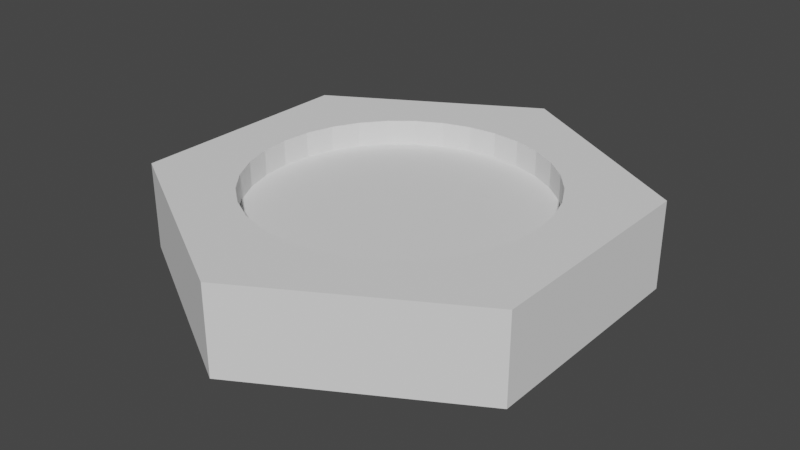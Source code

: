 # Source: ventana.blend  (saved by Blender 2.92.15; exported with 4.5.12 LTS)
import bpy
from mathutils import Matrix  # noqa: F401  (used for matrix-valued properties, if any)

bpy.ops.wm.read_factory_settings(use_empty=True)
scene = bpy.context.scene
scene.name = 'Scene'

# ---- collections
col_collection = bpy.data.collections.new('Collection'); scene.collection.children.link(col_collection)

# ---- world
world_world = bpy.data.worlds.new('World'); scene.world = world_world
world_world.use_nodes = True; world_world.node_tree.nodes.clear()
_N = world_world.node_tree.nodes; _L = world_world.node_tree.links
n0 = _N.new('ShaderNodeOutputWorld'); n0.name = 'World Output'; n0.location = (300, 300)
n1 = _N.new('ShaderNodeBackground'); n1.name = 'Background'; n1.location = (10, 300)
n1.inputs[0].default_value = (0.05088, 0.05088, 0.05088, 1.0)
_L.new(n1.outputs[0], n0.inputs[0])
n0.is_active_output = True
world_world.color = (0.05088, 0.05088, 0.05088)
world_world.use_sun_shadow = False
world_world.sun_shadow_jitter_overblur = 0.0

# ---- meshes
me_cylinder = bpy.data.meshes.new('Cylinder')
me_cylinder.from_pydata([(0.0, 0.05, -0.025), (0.0, 0.05, 0.025), (0.009755, 0.04904, -0.025), (0.009755, 0.04904, 0.025), (0.01913, 0.04619, -0.025), (0.01913, 0.04619, 0.025), (0.02778, 0.04157, -0.025), (0.02778, 0.04157, 0.025), (0.03536, 0.03536, -0.025), (0.03536, 0.03536, 0.025), (0.04157, 0.02778, -0.025), (0.04157, 0.02778, 0.025), (0.04619, 0.01913, -0.025), (0.04619, 0.01913, 0.025), (0.04904, 0.009755, -0.025), (0.04904, 0.009755, 0.025), (0.05, 3.775e-09, -0.025), (0.05, 3.775e-09, 0.025), (0.04904, -0.009755, -0.025), (0.04904, -0.009755, 0.025), (0.04619, -0.01913, -0.025), (0.04619, -0.01913, 0.025), (0.04157, -0.02778, -0.025), (0.04157, -0.02778, 0.025), (0.03536, -0.03536, -0.025), (0.03536, -0.03536, 0.025), (0.02778, -0.04157, -0.025), (0.02778, -0.04157, 0.025), (0.01913, -0.04619, -0.025), (0.01913, -0.04619, 0.025), (0.009755, -0.04904, -0.025), (0.009755, -0.04904, 0.025), (-1.629e-08, -0.05, -0.025), (-1.629e-08, -0.05, 0.025), (-0.009755, -0.04904, -0.025), (-0.009755, -0.04904, 0.025), (-0.01913, -0.04619, -0.025), (-0.01913, -0.04619, 0.025), (-0.02778, -0.04157, -0.025), (-0.02778, -0.04157, 0.025), (-0.03536, -0.03536, -0.025), (-0.03536, -0.03536, 0.025), (-0.04157, -0.02778, -0.025), (-0.04157, -0.02778, 0.025), (-0.04619, -0.01913, -0.025), (-0.04619, -0.01913, 0.025), (-0.04904, -0.009754, -0.025), (-0.04904, -0.009754, 0.025), (-0.05, 4.828e-08, -0.025), (-0.05, 4.828e-08, 0.025), (-0.04904, 0.009755, -0.025), (-0.04904, 0.009755, 0.025), (-0.04619, 0.01913, -0.025), (-0.04619, 0.01913, 0.025), (-0.04157, 0.02778, -0.025), (-0.04157, 0.02778, 0.025), (-0.03536, 0.03536, -0.025), (-0.03536, 0.03536, 0.025), (-0.02778, 0.04157, -0.025), (-0.02778, 0.04157, 0.025), (-0.01913, 0.04619, -0.025), (-0.01913, 0.04619, 0.025), (-0.009754, 0.04904, -0.025), (-0.009754, 0.04904, 0.025)], [], [(0, 1, 3, 2), (2, 3, 5, 4), (4, 5, 7, 6), (6, 7, 9, 8), (8, 9, 11, 10), (10, 11, 13, 12), (12, 13, 15, 14), (14, 15, 17, 16), (16, 17, 19, 18), (18, 19, 21, 20), (20, 21, 23, 22), (22, 23, 25, 24), (24, 25, 27, 26), (26, 27, 29, 28), (28, 29, 31, 30), (30, 31, 33, 32), (32, 33, 35, 34), (34, 35, 37, 36), (36, 37, 39, 38), (38, 39, 41, 40), (40, 41, 43, 42), (42, 43, 45, 44), (44, 45, 47, 46), (46, 47, 49, 48), (48, 49, 51, 50), (50, 51, 53, 52), (52, 53, 55, 54), (54, 55, 57, 56), (56, 57, 59, 58), (58, 59, 61, 60), (3, 1, 63, 61, 59, 57, 55, 53, 51, 49, 47, 45, 43, 41, 39, 37, 35, 33, 31, 29, 27, 25, 23, 21, 19, 17, 15, 13, 11, 9, 7, 5), (60, 61, 63, 62), (62, 63, 1, 0), (0, 2, 4, 6, 8, 10, 12, 14, 16, 18, 20, 22, 24, 26, 28, 30, 32, 34, 36, 38, 40, 42, 44, 46, 48, 50, 52, 54, 56, 58, 60, 62)])
_uv = me_cylinder.uv_layers.new(name='UVMap')
_uv.uv.foreach_set('vector', [1.0, 0.5, 1.0, 1.0, 0.9688, 1.0, 0.9688, 0.5, 0.9688, 0.5, 0.9688, 1.0, 0.9375, 1.0, 0.9375, 0.5, 0.9375, 0.5, 0.9375, 1.0, 0.9062, 1.0, 0.9062, 0.5, 0.9062, 0.5, 0.9062, 1.0, 0.875, 1.0, 0.875, 0.5, 0.875, 0.5, 0.875, 1.0, 0.8438, 1.0, 0.8438, 0.5, 0.8438, 0.5, 0.8438, 1.0, 0.8125, 1.0, 0.8125, 0.5, 0.8125, 0.5, 0.8125, 1.0, 0.7812, 1.0, 0.7812, 0.5, 0.7812, 0.5, 0.7812, 1.0, 0.75, 1.0, 0.75, 0.5, 0.75, 0.5, 0.75, 1.0, 0.7188, 1.0, 0.7188, 0.5, 0.7188, 0.5, 0.7188, 1.0, 0.6875, 1.0, 0.6875, 0.5, 0.6875, 0.5, 0.6875, 1.0, 0.6562, 1.0, 0.6562, 0.5, 0.6562, 0.5, 0.6562, 1.0, 0.625, 1.0, 0.625, 0.5, 0.625, 0.5, 0.625, 1.0, 0.5938, 1.0, 0.5938, 0.5, 0.5938, 0.5, 0.5938, 1.0, 0.5625, 1.0, 0.5625, 0.5, 0.5625, 0.5, 0.5625, 1.0, 0.5312, 1.0, 0.5312, 0.5, 0.5312, 0.5, 0.5312, 1.0, 0.5, 1.0, 0.5, 0.5, 0.5, 0.5, 0.5, 1.0, 0.4688, 1.0, 0.4688, 0.5, 0.4688, 0.5, 0.4688, 1.0, 0.4375, 1.0, 0.4375, 0.5, 0.4375, 0.5, 0.4375, 1.0, 0.4062, 1.0, 0.4062, 0.5, 0.4062, 0.5, 0.4062, 1.0, 0.375, 1.0, 0.375, 0.5, 0.375, 0.5, 0.375, 1.0, 0.3438, 1.0, 0.3438, 0.5, 0.3438, 0.5, 0.3438, 1.0, 0.3125, 1.0, 0.3125, 0.5, 0.3125, 0.5, 0.3125, 1.0, 0.2812, 1.0, 0.2812, 0.5, 0.2812, 0.5, 0.2812, 1.0, 0.25, 1.0, 0.25, 0.5, 0.25, 0.5, 0.25, 1.0, 0.2188, 1.0, 0.2188, 0.5, 0.2188, 0.5, 0.2188, 1.0, 0.1875, 1.0, 0.1875, 0.5, 0.1875, 0.5, 0.1875, 1.0, 0.1562, 1.0, 0.1562, 0.5, 0.1562, 0.5, 0.1562, 1.0, 0.125, 1.0, 0.125, 0.5, 0.125, 0.5, 0.125, 1.0, 0.09375, 1.0, 0.09375, 0.5, 0.09375, 0.5, 0.09375, 1.0, 0.0625, 1.0, 0.0625, 0.5, 0.2968, 0.4854, 0.25, 0.49, 0.2032, 0.4854, 0.1582, 0.4717, 0.1167, 0.4496, 0.08029, 0.4197, 0.05045, 0.3833, 0.02827, 0.3418, 0.01461, 0.2968, 0.01, 0.25, 0.01461, 0.2032, 0.02827, 0.1582, 0.05045, 0.1167, 0.08029, 0.08029, 0.1167, 0.05045, 0.1582, 0.02827, 0.2032, 0.01461, 0.25, 0.01, 0.2968, 0.01461, 0.3418, 0.02827, 0.3833, 0.05045, 0.4197, 0.08029, 0.4496, 0.1167, 0.4717, 0.1582, 0.4854, 0.2032, 0.49, 0.25, 0.4854, 0.2968, 0.4717, 0.3418, 0.4496, 0.3833, 0.4197, 0.4197, 0.3833, 0.4496, 0.3418, 0.4717, 0.0625, 0.5, 0.0625, 1.0, 0.03125, 1.0, 0.03125, 0.5, 0.03125, 0.5, 0.03125, 1.0, 0.0, 1.0, 0.0, 0.5, 0.75, 0.49, 0.7968, 0.4854, 0.8418, 0.4717, 0.8833, 0.4496, 0.9197, 0.4197, 0.9496, 0.3833, 0.9717, 0.3418, 0.9854, 0.2968, 0.99, 0.25, 0.9854, 0.2032, 0.9717, 0.1582, 0.9496, 0.1167, 0.9197, 0.08029, 0.8833, 0.05045, 0.8418, 0.02827, 0.7968, 0.01461, 0.75, 0.01, 0.7032, 0.01461, 0.6582, 0.02827, 0.6167, 0.05045, 0.5803, 0.08029, 0.5504, 0.1167, 0.5283, 0.1582, 0.5146, 0.2032, 0.51, 0.25, 0.5146, 0.2968, 0.5283, 0.3418, 0.5504, 0.3833, 0.5803, 0.4197, 0.6167, 0.4496, 0.6582, 0.4717, 0.7032, 0.4854])
me_cylinder.use_remesh_fix_poles = True
me_cylinder.use_remesh_preserve_attributes = False
me_cylinder.use_mirror_vertex_groups = False
me_cylinder.update()
me_cylinder_002 = bpy.data.meshes.new('Cylinder.002')
me_cylinder_002.from_pydata([(0.0, 0.08, -0.015), (0.0, 0.08, 0.015), (0.06928, 0.04, -0.015), (0.06928, 0.04, 0.015), (0.06928, -0.04, -0.015), (0.06928, -0.04, 0.015), (-6.994e-09, -0.08, -0.015), (-6.994e-09, -0.08, 0.015), (-0.06928, -0.04, -0.015), (-0.06928, -0.04, 0.015), (-0.06928, 0.04, -0.015), (-0.06928, 0.04, 0.015), (0.0, 0.05, -0.015), (0.0, 0.05, 0.015), (-0.03536, -0.03536, -0.015), (-0.03536, -0.03536, 0.015), (0.009755, 0.04904, -0.015), (0.009755, 0.04904, 0.015), (-0.04157, -0.02778, -0.015), (-0.04157, -0.02778, 0.015), (0.01913, 0.04619, -0.015), (0.01913, 0.04619, 0.015), (-0.04619, -0.01913, -0.015), (-0.04619, -0.01913, 0.015), (-0.04904, -0.009754, -0.015), (-0.04904, -0.009754, 0.015), (0.02778, 0.04157, -0.015), (0.02778, 0.04157, 0.015), (0.03536, 0.03536, -0.015), (-0.05, 4.828e-08, -0.015), (0.03536, 0.03536, 0.015), (-0.05, 4.828e-08, 0.015), (0.04157, 0.02778, -0.015), (0.04157, 0.02778, 0.015), (-0.04904, 0.009755, -0.015), (-0.04904, 0.009755, 0.015), (0.04619, 0.01913, -0.015), (0.04619, 0.01913, 0.015), (-0.04619, 0.01913, -0.015), (-0.04619, 0.01913, 0.015), (0.04904, 0.009755, -0.015), (0.04904, 0.009755, 0.015), (-0.04157, 0.02778, -0.015), (-0.04157, 0.02778, 0.015), (0.05, 3.775e-09, -0.015), (-0.03536, 0.03536, -0.015), (0.05, 3.775e-09, 0.015), (-0.03536, 0.03536, 0.015), (0.04904, -0.009755, -0.015), (0.04904, -0.009755, 0.015), (-0.02778, 0.04157, -0.015), (-0.02778, 0.04157, 0.015), (0.04619, -0.01913, -0.015), (0.04619, -0.01913, 0.015), (-0.01913, 0.04619, -0.015), (-0.01913, 0.04619, 0.015), (0.04157, -0.02778, -0.015), (0.04157, -0.02778, 0.015), (-0.009754, 0.04904, -0.015), (-0.009754, 0.04904, 0.015), (0.03536, -0.03536, -0.015), (0.03536, -0.03536, 0.015), (0.02778, -0.04157, -0.015), (0.02778, -0.04157, 0.015), (0.01913, -0.04619, -0.015), (0.01913, -0.04619, 0.015), (0.009755, -0.04904, -0.015), (0.009755, -0.04904, 0.015), (-1.629e-08, -0.05, -0.015), (-1.629e-08, -0.05, 0.015), (-0.02778, -0.04157, 0.015), (-0.009755, -0.04904, -0.015), (-0.009755, -0.04904, 0.015), (-0.01913, -0.04619, 0.015), (-0.01913, -0.04619, -0.015), (-0.02778, -0.04157, -0.015)], [], [(0, 1, 3, 2), (2, 3, 5, 4), (4, 5, 7, 6), (6, 7, 9, 8), (8, 9, 11, 10), (10, 11, 1, 0), (13, 12, 16, 17), (17, 16, 20, 21), (21, 20, 26, 27), (27, 26, 28, 30), (28, 32, 33, 30), (32, 36, 37, 33), (36, 40, 41, 37), (40, 44, 46, 41), (44, 48, 49, 46), (48, 52, 53, 49), (52, 56, 57, 53), (56, 60, 61, 57), (60, 62, 63, 61), (62, 64, 65, 63), (64, 66, 67, 65), (66, 68, 69, 67), (68, 71, 72, 69), (73, 72, 71, 74), (70, 73, 74, 75), (15, 70, 75, 14), (15, 14, 18, 19), (19, 18, 22, 23), (23, 22, 24, 25), (25, 24, 29, 31), (31, 29, 34, 35), (35, 34, 38, 39), (39, 38, 42, 43), (43, 42, 45, 47), (47, 45, 50, 51), (54, 55, 51, 50), (55, 54, 58, 59), (59, 58, 12, 13), (69, 7, 5, 3, 1, 13, 17, 21, 27, 30, 33, 37, 41, 46, 49, 53, 57, 61, 63, 65, 67), (13, 1, 11, 9, 7, 69, 72, 73, 70, 15, 19, 23, 25, 31, 35, 39, 43, 47, 51, 55, 59), (0, 2, 4, 6, 68, 66, 64, 62, 60, 56, 52, 48, 44, 40, 36, 32, 28, 26, 20, 16, 12), (68, 6, 8, 10, 0, 12, 58, 54, 50, 45, 42, 38, 34, 29, 24, 22, 18, 14, 75, 74, 71)])
_uv = me_cylinder_002.uv_layers.new(name='UVMap')
_uv.uv.foreach_set('vector', [1.0, 0.5, 1.0, 1.0, 0.8333, 1.0, 0.8333, 0.5, 0.8333, 0.5, 0.8333, 1.0, 0.6667, 1.0, 0.6667, 0.5, 0.6667, 0.5, 0.6667, 1.0, 0.5, 1.0, 0.5, 0.5, 0.5, 0.5, 0.5, 1.0, 0.3333, 1.0, 0.3333, 0.5, 0.3333, 0.5, 0.3333, 1.0, 0.1667, 1.0, 0.1667, 0.5, 0.1667, 0.5, 0.1667, 1.0, -8.941e-08, 1.0, -8.941e-08, 0.5, 1.0, 0.9, 1.0, 0.6, 0.9688, 0.6, 0.9688, 0.9, 0.9688, 0.9, 0.9688, 0.6, 0.9375, 0.6, 0.9375, 0.9, 0.9375, 0.9, 0.9375, 0.6, 0.9062, 0.6, 0.9062, 0.9, 0.9062, 0.9, 0.9062, 0.6, 0.875, 0.6, 0.875, 0.9, 0.875, 0.6, 0.8438, 0.6, 0.8438, 0.9, 0.875, 0.9, 0.8438, 0.6, 0.8125, 0.6, 0.8125, 0.9, 0.8438, 0.9, 0.8125, 0.6, 0.7812, 0.6, 0.7812, 0.9, 0.8125, 0.9, 0.7812, 0.6, 0.75, 0.6, 0.75, 0.9, 0.7812, 0.9, 0.75, 0.6, 0.7188, 0.6, 0.7188, 0.9, 0.75, 0.9, 0.7188, 0.6, 0.6875, 0.6, 0.6875, 0.9, 0.7188, 0.9, 0.6875, 0.6, 0.6562, 0.6, 0.6562, 0.9, 0.6875, 0.9, 0.6562, 0.6, 0.625, 0.6, 0.625, 0.9, 0.6562, 0.9, 0.625, 0.6, 0.5938, 0.6, 0.5938, 0.9, 0.625, 0.9, 0.5938, 0.6, 0.5625, 0.6, 0.5625, 0.9, 0.5938, 0.9, 0.5625, 0.6, 0.5312, 0.6, 0.5312, 0.9, 0.5625, 0.9, 0.5312, 0.6, 0.5, 0.6, 0.5, 0.9, 0.5312, 0.9, 0.5, 0.6, 0.4688, 0.6, 0.4688, 0.9, 0.5, 0.9, 0.4375, 0.9, 0.4688, 0.9, 0.4688, 0.6, 0.4375, 0.6, 0.4062, 0.9, 0.4375, 0.9, 0.4375, 0.6, 0.4062, 0.6, 0.375, 0.9, 0.4062, 0.9, 0.4063, 0.6, 0.375, 0.6, 0.375, 0.9, 0.375, 0.6, 0.3438, 0.6, 0.3438, 0.9, 0.3438, 0.9, 0.3438, 0.6, 0.3125, 0.6, 0.3125, 0.9, 0.3125, 0.9, 0.3125, 0.6, 0.2812, 0.6, 0.2812, 0.9, 0.2812, 0.9, 0.2812, 0.6, 0.25, 0.6, 0.25, 0.9, 0.25, 0.9, 0.25, 0.6, 0.2188, 0.6, 0.2188, 0.9, 0.2188, 0.9, 0.2188, 0.6, 0.1875, 0.6, 0.1875, 0.9, 0.1875, 0.9, 0.1875, 0.6, 0.1562, 0.6, 0.1562, 0.9, 0.1562, 0.9, 0.1562, 0.6, 0.125, 0.6, 0.125, 0.9, 0.125, 0.9, 0.125, 0.6, 0.09375, 0.6, 0.09375, 0.9, 0.0625, 0.6, 0.0625, 0.9, 0.09375, 0.9, 0.09375, 0.6, 0.0625, 0.9, 0.0625, 0.6, 0.03125, 0.6, 0.03125, 0.9, 0.03125, 0.9, 0.03125, 0.6, 0.0, 0.6, 0.0, 0.9, 0.25, 0.1, 0.25, 0.01, 0.4578, 0.13, 0.4578, 0.37, 0.25, 0.49, 0.25, 0.4, 0.2793, 0.3971, 0.3074, 0.3886, 0.3333, 0.3747, 0.3561, 0.3561, 0.3747, 0.3333, 0.3886, 0.3074, 0.3971, 0.2793, 0.4, 0.25, 0.3971, 0.2207, 0.3886, 0.1926, 0.3747, 0.1667, 0.3561, 0.1439, 0.3333, 0.1253, 0.3074, 0.1114, 0.2793, 0.1029, 0.25, 0.4, 0.25, 0.49, 0.04215, 0.37, 0.04215, 0.13, 0.25, 0.01, 0.25, 0.1, 0.2207, 0.1029, 0.1926, 0.1114, 0.1667, 0.1253, 0.1439, 0.1439, 0.1253, 0.1667, 0.1114, 0.1926, 0.1029, 0.2207, 0.1, 0.25, 0.1029, 0.2793, 0.1114, 0.3074, 0.1253, 0.3333, 0.1439, 0.3561, 0.1667, 0.3747, 0.1926, 0.3886, 0.2207, 0.3971, 0.75, 0.49, 0.9578, 0.37, 0.9578, 0.13, 0.75, 0.01, 0.75, 0.1, 0.7793, 0.1029, 0.8074, 0.1114, 0.8333, 0.1253, 0.8561, 0.1439, 0.8747, 0.1667, 0.8886, 0.1926, 0.8971, 0.2207, 0.9, 0.25, 0.8971, 0.2793, 0.8886, 0.3074, 0.8747, 0.3333, 0.8561, 0.3561, 0.8333, 0.3747, 0.8074, 0.3886, 0.7793, 0.3971, 0.75, 0.4, 0.75, 0.1, 0.75, 0.01, 0.5422, 0.13, 0.5422, 0.37, 0.75, 0.49, 0.75, 0.4, 0.7207, 0.3971, 0.6926, 0.3886, 0.6667, 0.3747, 0.6439, 0.3561, 0.6253, 0.3333, 0.6114, 0.3074, 0.6029, 0.2793, 0.6, 0.25, 0.6029, 0.2207, 0.6114, 0.1926, 0.6253, 0.1667, 0.6439, 0.1439, 0.6667, 0.1253, 0.6926, 0.1114, 0.7207, 0.1029])
me_cylinder_002.use_remesh_fix_poles = True
me_cylinder_002.use_remesh_preserve_attributes = False
me_cylinder_002.use_mirror_vertex_groups = False
me_cylinder_002.update()

# ---- objects
ob_cylinder = bpy.data.objects.new('Cylinder', me_cylinder)
ob_cylinder_002 = bpy.data.objects.new('Cylinder.002', me_cylinder_002)

# ---- transforms, parenting, visibility, modifiers, constraints
ob_cylinder.location = (0.0, 0.0, 0.0)
ob_cylinder.scale = (1.0, 1.0, 0.25)
ob_cylinder.lineart.crease_threshold = 0.0
ob_cylinder_002.location = (0.0, 0.0, 0.0)
ob_cylinder_002.lineart.crease_threshold = 0.0

# ---- collection membership
col_collection.objects.link(ob_cylinder)
col_collection.objects.link(ob_cylinder_002)

# ---- scene / render settings (as saved in the file)
scene.frame_start = 1; scene.frame_end = 250; scene.frame_set(1)
scene.render.engine = 'BLENDER_EEVEE_NEXT'
scene.cycles.use_denoising = False
scene.cycles.samples = 128
scene.cycles.sampling_pattern = 'TABULATED_SOBOL'
scene.cycles.use_adaptive_sampling = False
scene.cycles.use_light_tree = False
scene.view_settings.view_transform = 'Filmic'
bpy.context.view_layer.update()

# ---- added for rendering (the .blend has no active camera and no usable light): camera, sun
cam_auto = bpy.data.cameras.new('AutoCamera')
cam_auto.lens = 50.0
cam_auto.sensor_width = 36.0
cam_auto.clip_end = 1000.0
ob_auto_camera = bpy.data.objects.new('AutoCamera', cam_auto)
scene.collection.objects.link(ob_auto_camera)
ob_auto_camera.location = (0.19779, -0.237349, 0.158232)
ob_auto_camera.rotation_euler = (1.09748, -7.21219e-08, 0.694738)
scene.camera = ob_auto_camera
light_auto_sun = bpy.data.lights.new('AutoSun', 'SUN')
light_auto_sun.energy = 3.0
light_auto_sun.angle = 0.0523599
ob_auto_sun = bpy.data.objects.new('AutoSun', light_auto_sun)
scene.collection.objects.link(ob_auto_sun)
ob_auto_sun.rotation_euler = (0.872665, 0.174533, 0.523599)
bpy.context.view_layer.update()
